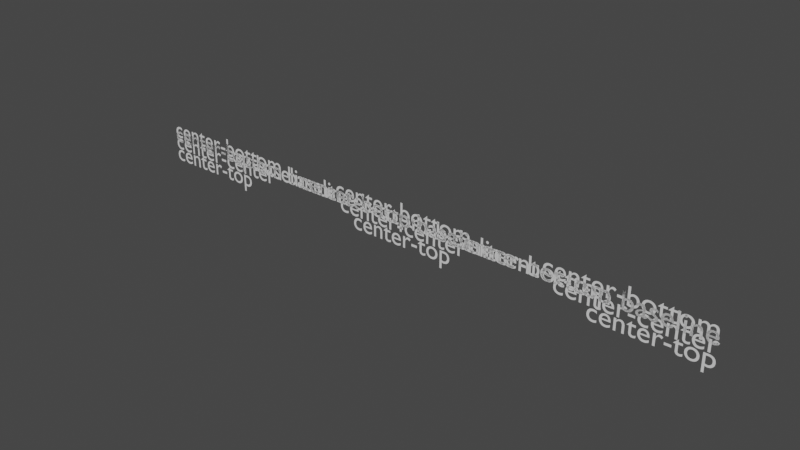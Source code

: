 # Source: align.blend  (saved by Blender 2.82.7; exported with 4.5.12 LTS)
import bpy
from mathutils import Matrix  # noqa: F401  (used for matrix-valued properties, if any)

bpy.ops.wm.read_factory_settings(use_empty=True)
scene = bpy.context.scene
scene.name = 'Scene'

# ---- collections
col_collection = bpy.data.collections.new('Collection'); scene.collection.children.link(col_collection)

# ---- materials (node trees are filled in below, after node groups)
mat_material_001 = bpy.data.materials.new('Material.001')
mat_material_001.use_transparent_shadow = False

# ---- material node trees
mat_material_001.use_nodes = True; mat_material_001.node_tree.nodes.clear()
_N = mat_material_001.node_tree.nodes; _L = mat_material_001.node_tree.links
n0 = _N.new('ShaderNodeOutputMaterial'); n0.name = 'Material Output'; n0.location = (300, 300)
n1 = _N.new('ShaderNodeBsdfPrincipled'); n1.name = 'Principled BSDF'; n1.location = (10, 300)
n1.distribution = 'GGX'
n1.subsurface_method = 'BURLEY'
n1.inputs[3].default_value = 1.45
n1.inputs[27].default_value = (0.0, 0.0, 0.0, 1.0)
n1.inputs[28].default_value = 1.0
_L.new(n1.outputs[0], n0.inputs[0])
n0.is_active_output = True

# ---- world
world_world = bpy.data.worlds.new('World'); scene.world = world_world
world_world.use_nodes = True; world_world.node_tree.nodes.clear()
_N = world_world.node_tree.nodes; _L = world_world.node_tree.links
n0 = _N.new('ShaderNodeOutputWorld'); n0.name = 'World Output'; n0.location = (300, 300)
n1 = _N.new('ShaderNodeBackground'); n1.name = 'Background'; n1.location = (10, 300)
n1.inputs[0].default_value = (0.05088, 0.05088, 0.05088, 1.0)
_L.new(n1.outputs[0], n0.inputs[0])
n0.is_active_output = True
world_world.color = (0.05088, 0.05088, 0.05088)
world_world.use_sun_shadow = False
world_world.sun_shadow_jitter_overblur = 0.0

# ---- curves / text
txt_text_001 = bpy.data.curves.new('Text.001', 'FONT')
txt_text_001.dimensions = '2D'
txt_text_001.body = 'center-top'
txt_text_001.materials.append(mat_material_001)
txt_text_001.use_path_clamp = True
txt_text_001.align_x = 'CENTER'
txt_text_001.align_y = 'TOP'
txt_text_005 = bpy.data.curves.new('Text.005', 'FONT')
txt_text_005.dimensions = '2D'
txt_text_005.body = 'center-bottom'
txt_text_005.materials.append(mat_material_001)
txt_text_005.use_path_clamp = True
txt_text_005.align_x = 'CENTER'
txt_text_005.align_y = 'BOTTOM'
txt_text_006 = bpy.data.curves.new('Text.006', 'FONT')
txt_text_006.dimensions = '2D'
txt_text_006.body = 'center-top baseline'
txt_text_006.materials.append(mat_material_001)
txt_text_006.use_path_clamp = True
txt_text_006.align_x = 'CENTER'
txt_text_007 = bpy.data.curves.new('Text.007', 'FONT')
txt_text_007.dimensions = '2D'
txt_text_007.body = 'center-center'
txt_text_007.materials.append(mat_material_001)
txt_text_007.use_path_clamp = True
txt_text_007.align_x = 'CENTER'
txt_text_007.align_y = 'CENTER'
txt_text_012 = bpy.data.curves.new('Text.012', 'FONT')
txt_text_012.dimensions = '2D'
txt_text_012.body = 'center-bottom baseline'
txt_text_012.materials.append(mat_material_001)
txt_text_012.use_path_clamp = True
txt_text_012.align_x = 'CENTER'
txt_text_012.align_y = 'BOTTOM_BASELINE'
txt_text_013 = bpy.data.curves.new('Text.013', 'FONT')
txt_text_013.dimensions = '2D'
txt_text_013.body = 'center-top'
txt_text_013.materials.append(mat_material_001)
txt_text_013.use_path_clamp = True
txt_text_013.align_y = 'TOP'
txt_text_014 = bpy.data.curves.new('Text.014', 'FONT')
txt_text_014.dimensions = '2D'
txt_text_014.body = 'center-bottom'
txt_text_014.materials.append(mat_material_001)
txt_text_014.use_path_clamp = True
txt_text_014.align_y = 'BOTTOM'
txt_text_015 = bpy.data.curves.new('Text.015', 'FONT')
txt_text_015.dimensions = '2D'
txt_text_015.body = 'center-top baseline'
txt_text_015.materials.append(mat_material_001)
txt_text_015.use_path_clamp = True
txt_text_016 = bpy.data.curves.new('Text.016', 'FONT')
txt_text_016.dimensions = '2D'
txt_text_016.body = 'center-center'
txt_text_016.materials.append(mat_material_001)
txt_text_016.use_path_clamp = True
txt_text_016.align_y = 'CENTER'
txt_text_017 = bpy.data.curves.new('Text.017', 'FONT')
txt_text_017.dimensions = '2D'
txt_text_017.body = 'center-bottom baseline'
txt_text_017.materials.append(mat_material_001)
txt_text_017.use_path_clamp = True
txt_text_017.align_y = 'BOTTOM_BASELINE'
txt_text_018 = bpy.data.curves.new('Text.018', 'FONT')
txt_text_018.dimensions = '2D'
txt_text_018.body = 'center-top'
txt_text_018.materials.append(mat_material_001)
txt_text_018.use_path_clamp = True
txt_text_018.align_x = 'RIGHT'
txt_text_018.align_y = 'TOP'
txt_text_019 = bpy.data.curves.new('Text.019', 'FONT')
txt_text_019.dimensions = '2D'
txt_text_019.body = 'center-bottom'
txt_text_019.materials.append(mat_material_001)
txt_text_019.use_path_clamp = True
txt_text_019.align_x = 'RIGHT'
txt_text_019.align_y = 'BOTTOM'
txt_text_020 = bpy.data.curves.new('Text.020', 'FONT')
txt_text_020.dimensions = '2D'
txt_text_020.body = 'center-top baseline'
txt_text_020.materials.append(mat_material_001)
txt_text_020.use_path_clamp = True
txt_text_020.align_x = 'RIGHT'
txt_text_021 = bpy.data.curves.new('Text.021', 'FONT')
txt_text_021.dimensions = '2D'
txt_text_021.body = 'center-center'
txt_text_021.materials.append(mat_material_001)
txt_text_021.use_path_clamp = True
txt_text_021.align_x = 'RIGHT'
txt_text_021.align_y = 'CENTER'
txt_text_022 = bpy.data.curves.new('Text.022', 'FONT')
txt_text_022.dimensions = '2D'
txt_text_022.body = 'center-bottom baseline'
txt_text_022.materials.append(mat_material_001)
txt_text_022.use_path_clamp = True
txt_text_022.align_x = 'RIGHT'
txt_text_022.align_y = 'BOTTOM_BASELINE'

# ---- objects
ob_text_001 = bpy.data.objects.new('Text.001', txt_text_001)
ob_text_002 = bpy.data.objects.new('Text.002', txt_text_005)
ob_text_003 = bpy.data.objects.new('Text.003', txt_text_006)
ob_text_004 = bpy.data.objects.new('Text.004', txt_text_007)
ob_text_005 = bpy.data.objects.new('Text.005', txt_text_012)
ob_text_006 = bpy.data.objects.new('Text.006', txt_text_013)
ob_text_007 = bpy.data.objects.new('Text.007', txt_text_014)
ob_text_008 = bpy.data.objects.new('Text.008', txt_text_015)
ob_text_009 = bpy.data.objects.new('Text.009', txt_text_016)
ob_text_010 = bpy.data.objects.new('Text.010', txt_text_017)
ob_text_011 = bpy.data.objects.new('Text.011', txt_text_018)
ob_text_012 = bpy.data.objects.new('Text.012', txt_text_019)
ob_text_013 = bpy.data.objects.new('Text.013', txt_text_020)
ob_text_014 = bpy.data.objects.new('Text.014', txt_text_021)
ob_text_015 = bpy.data.objects.new('Text.015', txt_text_022)

# ---- transforms, parenting, visibility, modifiers, constraints
ob_text_001.location = (0.0, 0.0, 0.0)
ob_text_001.rotation_euler = (1.571, 2.22e-16, 2.22e-16)
ob_text_001.lineart.crease_threshold = 0.0
ob_text_002.location = (0.0, 0.0, 0.0)
ob_text_002.rotation_euler = (1.571, 2.22e-16, 2.22e-16)
ob_text_002.lineart.crease_threshold = 0.0
ob_text_003.location = (0.0, 0.0, 0.0)
ob_text_003.rotation_euler = (1.571, 2.22e-16, 2.22e-16)
ob_text_003.lineart.crease_threshold = 0.0
ob_text_004.location = (0.0, 0.0, 0.0)
ob_text_004.rotation_euler = (1.571, 2.22e-16, 2.22e-16)
ob_text_004.lineart.crease_threshold = 0.0
ob_text_005.location = (0.0, 0.0, 0.0)
ob_text_005.rotation_euler = (1.571, 2.22e-16, 2.22e-16)
ob_text_005.lineart.crease_threshold = 0.0
ob_text_006.location = (-11.68, 0.0, 0.0)
ob_text_006.rotation_euler = (1.571, 2.22e-16, 2.22e-16)
ob_text_006.lineart.crease_threshold = 0.0
ob_text_007.location = (-11.68, 0.0, 0.0)
ob_text_007.rotation_euler = (1.571, 2.22e-16, 2.22e-16)
ob_text_007.lineart.crease_threshold = 0.0
ob_text_008.location = (-11.68, 0.0, 0.0)
ob_text_008.rotation_euler = (1.571, 2.22e-16, 2.22e-16)
ob_text_008.lineart.crease_threshold = 0.0
ob_text_009.location = (-11.68, 0.0, 0.0)
ob_text_009.rotation_euler = (1.571, 2.22e-16, 2.22e-16)
ob_text_009.lineart.crease_threshold = 0.0
ob_text_010.location = (-11.68, 0.0, 0.0)
ob_text_010.rotation_euler = (1.571, 2.22e-16, 2.22e-16)
ob_text_010.lineart.crease_threshold = 0.0
ob_text_011.location = (11.72, 0.0, 0.0)
ob_text_011.rotation_euler = (1.571, 2.22e-16, 2.22e-16)
ob_text_011.lineart.crease_threshold = 0.0
ob_text_012.location = (11.72, 0.0, 0.0)
ob_text_012.rotation_euler = (1.571, 2.22e-16, 2.22e-16)
ob_text_012.lineart.crease_threshold = 0.0
ob_text_013.location = (11.72, 0.0, 0.0)
ob_text_013.rotation_euler = (1.571, 2.22e-16, 2.22e-16)
ob_text_013.lineart.crease_threshold = 0.0
ob_text_014.location = (11.72, 0.0, 0.0)
ob_text_014.rotation_euler = (1.571, 2.22e-16, 2.22e-16)
ob_text_014.lineart.crease_threshold = 0.0
ob_text_015.location = (11.72, 0.0, 0.0)
ob_text_015.rotation_euler = (1.571, 2.22e-16, 2.22e-16)
ob_text_015.lineart.crease_threshold = 0.0

# ---- collection membership
col_collection.objects.link(ob_text_001)
col_collection.objects.link(ob_text_002)
col_collection.objects.link(ob_text_003)
col_collection.objects.link(ob_text_004)
col_collection.objects.link(ob_text_005)
col_collection.objects.link(ob_text_006)
col_collection.objects.link(ob_text_007)
col_collection.objects.link(ob_text_008)
col_collection.objects.link(ob_text_009)
col_collection.objects.link(ob_text_010)
col_collection.objects.link(ob_text_011)
col_collection.objects.link(ob_text_012)
col_collection.objects.link(ob_text_013)
col_collection.objects.link(ob_text_014)
col_collection.objects.link(ob_text_015)

# ---- scene / render settings (as saved in the file)
scene.frame_start = 1; scene.frame_end = 250; scene.frame_set(2)
scene.render.engine = 'BLENDER_EEVEE_NEXT'
scene.cycles.use_denoising = False
scene.cycles.samples = 128
scene.cycles.sampling_pattern = 'TABULATED_SOBOL'
scene.cycles.use_adaptive_sampling = False
scene.cycles.use_light_tree = False
scene.view_settings.view_transform = 'Filmic'
bpy.context.view_layer.update()

# ---- added for rendering (the .blend has no active camera and no usable light): camera, sun
cam_auto = bpy.data.cameras.new('AutoCamera')
cam_auto.lens = 50.0
cam_auto.sensor_width = 36.0
cam_auto.clip_end = 1000.0
ob_auto_camera = bpy.data.objects.new('AutoCamera', cam_auto)
scene.collection.objects.link(ob_auto_camera)
ob_auto_camera.location = (21.651, -25.9888, 17.3459)
ob_auto_camera.rotation_euler = (1.09748, -7.21219e-08, 0.694738)
scene.camera = ob_auto_camera
light_auto_sun = bpy.data.lights.new('AutoSun', 'SUN')
light_auto_sun.energy = 3.0
light_auto_sun.angle = 0.0523599
ob_auto_sun = bpy.data.objects.new('AutoSun', light_auto_sun)
scene.collection.objects.link(ob_auto_sun)
ob_auto_sun.rotation_euler = (0.872665, 0.174533, 0.523599)
bpy.context.view_layer.update()
